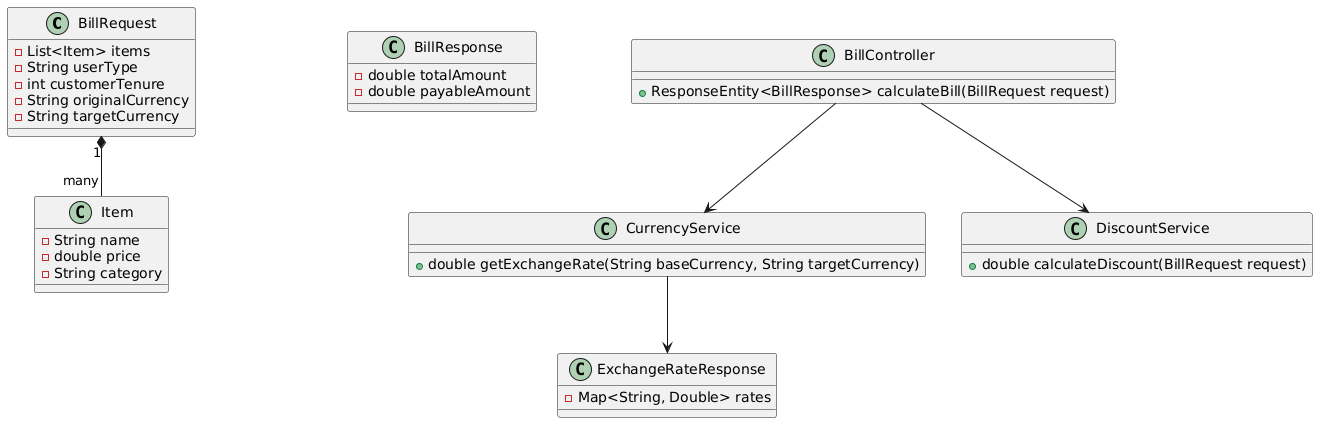

The diagram above was rendered by PlantUML. Its source (embedded in the PNG):
@startuml
class BillRequest {
    - List<Item> items
    - String userType
    - int customerTenure
    - String originalCurrency
    - String targetCurrency
}

class Item {
    - String name
    - double price
    - String category
}

class BillResponse {
    - double totalAmount
    - double payableAmount
}

class ExchangeRateResponse {
    - Map<String, Double> rates
}

class CurrencyService {
    + double getExchangeRate(String baseCurrency, String targetCurrency)
}

class DiscountService {
    + double calculateDiscount(BillRequest request)
}

class BillController {
    + ResponseEntity<BillResponse> calculateBill(BillRequest request)
}

BillRequest "1" *-- "many" Item
BillController --> DiscountService
BillController --> CurrencyService
CurrencyService --> ExchangeRateResponse
@enduml